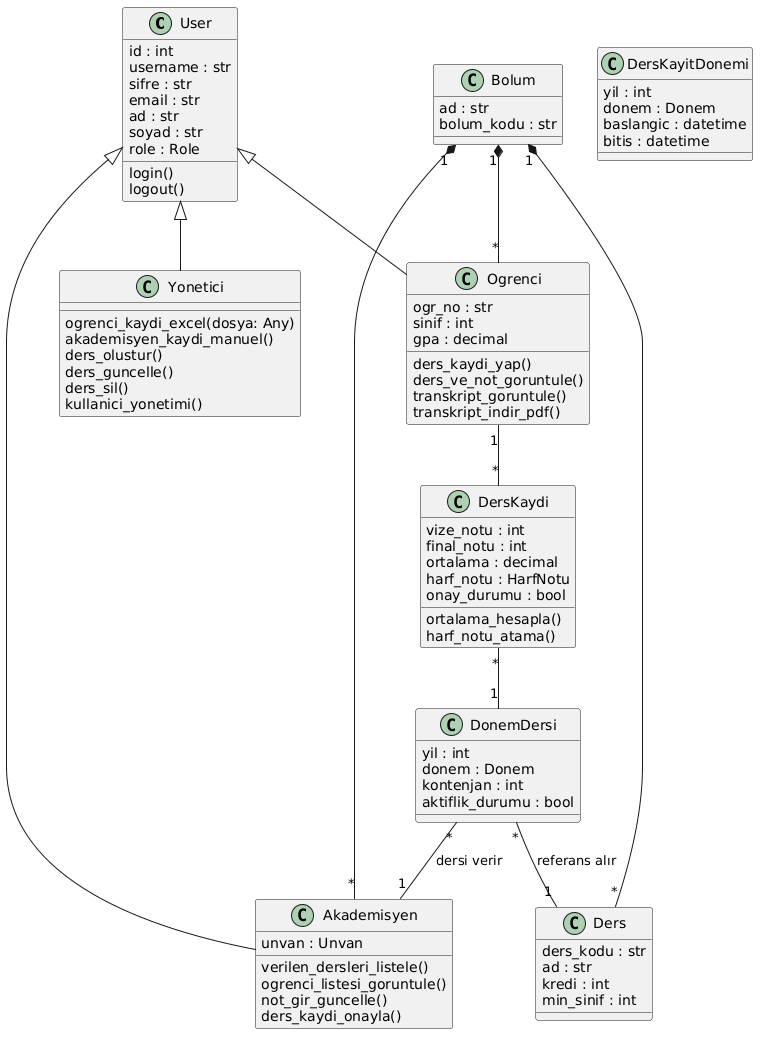

The diagram above was rendered by PlantUML. Its source (embedded in the PNG):
@startuml
' --- CLASSES ---

class User {
  id : int
  username : str
  sifre : str
  email : str
  ad : str
  soyad : str
  role : Role
  login()
  logout()
}

class Yonetici {
  ogrenci_kaydi_excel(dosya: Any)
  akademisyen_kaydi_manuel()
  ders_olustur()
  ders_guncelle()
  ders_sil()
  kullanici_yonetimi()
}

class Ogrenci {
  ogr_no : str
  sinif : int
  gpa : decimal
  ders_kaydi_yap()
  ders_ve_not_goruntule()
  transkript_goruntule()
  transkript_indir_pdf()
}

class Akademisyen {
  unvan : Unvan
  verilen_dersleri_listele()
  ogrenci_listesi_goruntule()
  not_gir_guncelle()
  ders_kaydi_onayla()
}

class Bolum {
  ad : str
  bolum_kodu : str
}

class Ders {
  ders_kodu : str
  ad : str
  kredi : int
  min_sinif : int
}

class DonemDersi {
  yil : int
  donem : Donem
  kontenjan : int
  aktiflik_durumu : bool
}

class DersKaydi {
  vize_notu : int
  final_notu : int
  ortalama : decimal
  harf_notu : HarfNotu
  onay_durumu : bool
  ortalama_hesapla()
  harf_notu_atama()
}

class DersKayitDonemi {
    yil : int
    donem : Donem
    baslangic : datetime
    bitis : datetime
}


' --- RELATIONSHIPS ---

User <|-- Ogrenci
User <|-- Akademisyen
User <|-- Yonetici

Bolum "1" *-- "*" Ogrenci
Bolum "1" *-- "*" Akademisyen
Bolum "1" *-- "*" Ders

' Yeni Zincir: Ogrenci -> DersKaydi -> DonemDersi -> Akademisyen
Ogrenci "1" -- "*" DersKaydi
DersKaydi "*" -- "1" DonemDersi
DonemDersi "*" -- "1" Akademisyen : dersi verir

' DonemDersi ve Genel Ders Tanımı İlişkisi
DonemDersi "*" -- "1" Ders : referans alır
@enduml